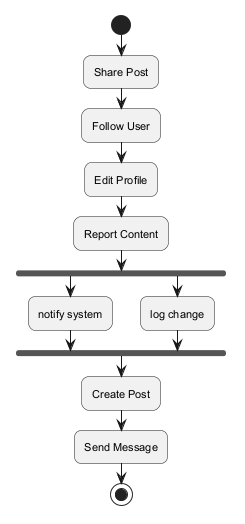

The diagram above was rendered by PlantUML. Its source (embedded in the PNG):
@startuml
skinparam backgroundColor #FFFFFF
skinparam roundCorner 15
skinparam defaultFontSize 11
start
:Share Post;
:Follow User;
:Edit Profile;
:Report Content;
fork
:notify system;
fork again
:log change;
end fork
:Create Post;
:Send Message;
stop
@enduml